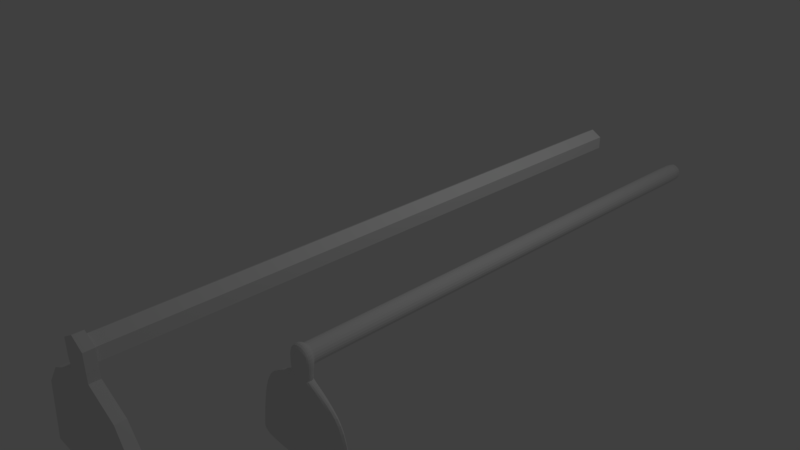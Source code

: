 # Source: enxada.blend  (saved by Blender 2.79.0; exported with 4.5.12 LTS)
import bpy
from mathutils import Matrix  # noqa: F401  (used for matrix-valued properties, if any)

bpy.ops.wm.read_factory_settings(use_empty=True)
scene = bpy.context.scene
scene.name = 'Scene'

# ---- collections
col_collection_1 = bpy.data.collections.new('Collection 1'); scene.collection.children.link(col_collection_1)

# ---- world
world_world = bpy.data.worlds.new('World'); scene.world = world_world
world_world.color = (0.05088, 0.05088, 0.05088)
world_world.use_sun_shadow = False
world_world.sun_shadow_jitter_overblur = 0.0
world_world.cycles.sampling_method = 'MANUAL'

# ---- cameras
cam_camera = bpy.data.cameras.new('Camera')
cam_camera.clip_end = 100.0
cam_camera.lens = 35.0
cam_camera.sensor_width = 32.0
cam_camera.sensor_height = 18.0
cam_camera.ortho_scale = 7.314
cam_camera.dof.focus_distance = 0.0
cam_camera.dof.aperture_fstop = 128.0

# ---- lights
light_lamp = bpy.data.lights.new('Lamp', 'POINT')
light_lamp.transmission_factor = 0.0
light_lamp.cutoff_distance = 30.0
light_lamp.energy = 100.0
light_lamp.shadow_buffer_clip_start = 1.001
light_lamp.shadow_soft_size = 0.1
light_lamp.shadow_maximum_resolution = 0.006
light_lamp.use_absolute_resolution = True

# ---- meshes
me_cylinder_001 = bpy.data.meshes.new('Cylinder.001')
me_cylinder_001.from_pydata([(0.2589, -6.305, -1.038), (0.2589, -6.306, -0.8476), (0.09363, -6.306, -0.7522), (-0.07162, -6.306, -0.8476), (-0.07162, -6.305, -1.038), (-0.7245, -6.301, -2.326), (0.9118, -6.301, -2.326), (-0.7245, -6.427, -2.326), (0.9118, -6.427, -2.326), (-0.7245, -6.298, -2.278), (0.9118, -6.298, -2.278), (-0.7245, -6.424, -2.277), (0.9118, -6.424, -2.277), (0.82, -6.297, -1.599), (0.82, -6.423, -1.598), (-0.6328, -6.297, -1.599), (-0.6328, -6.423, -1.598), (-0.06417, -6.299, -1.166), (0.2514, -6.299, -1.166), (-0.06417, -6.417, -1.166), (0.2514, -6.417, -1.166), (0.6394, -6.3, -1.357), (0.6394, -6.418, -1.356), (-0.4521, -6.3, -1.357), (-0.4521, -6.418, -1.356), (0.2589, -6.421, -1.039), (-0.07162, -6.421, -1.039), (0.09363, -6.304, -1.091), (0.2217, -6.305, -1.017), (0.2217, -6.306, -0.869), (0.09363, -6.306, -0.7951), (-0.03447, -6.306, -0.869), (-0.03447, -6.305, -1.017), (0.09363, 0.7731, -1.091), (0.2217, 0.7727, -1.017), (0.2217, 0.7718, -0.869), (0.09363, 0.7713, -0.7951), (-0.03447, 0.7718, -0.869), (-0.03447, 0.7727, -1.017), (0.09363, -6.301, -2.326), (0.09363, -6.427, -2.326), (0.09363, -6.424, -2.277), (0.09363, -6.298, -2.278), (0.09363, -6.423, -1.598), (0.09363, -6.297, -1.599), (0.09363, -6.299, -1.166), (0.09616, -6.417, -1.166), (0.09363, -6.418, -1.356), (0.09363, -6.3, -1.357), (0.02958, 0.7729, -1.054), (-0.03447, -3.772, -1.017), (0.09363, -3.771, -1.091), (0.09363, -3.773, -0.7951), (-0.03447, -3.773, -0.869), (0.2217, -3.772, -1.017), (0.2217, -3.773, -0.869), (0.1509, 0.7729, -1.058), (-0.07162, -6.421, -0.8485), (0.09363, -6.422, -0.7531), (0.2589, -6.421, -0.8485), (0.09538, -6.419, -1.039), (-0.03447, 0.7412, -1.017), (0.09363, 0.7398, -0.7951), (0.2217, 0.7412, -1.017), (0.09363, 0.7416, -1.091), (-0.03447, 0.7403, -0.869), (0.2217, 0.7403, -0.869), (0.1509, 0.7414, -1.058), (0.09363, -6.264, -1.091), (-0.03447, -6.265, -0.869), (0.2217, -6.265, -0.869), (-0.03447, -6.264, -1.017), (0.09363, -6.266, -0.7951), (0.2217, -6.264, -1.017), (0.2525, -6.418, -1.148), (-0.06522, -6.418, -1.148), (-0.06522, -6.3, -1.148), (0.2525, -6.3, -1.148), (0.09605, -6.417, -1.148)], [], [(18, 45, 46, 20), (39, 6, 8, 40), (9, 5, 7, 11), (15, 9, 11, 16), (6, 10, 12, 8), (40, 8, 12, 41), (39, 42, 10, 6), (23, 15, 16, 24), (10, 13, 14, 12), (41, 12, 14, 43), (42, 44, 13, 10), (13, 21, 22, 14), (43, 14, 22, 47), (44, 48, 21, 13), (48, 45, 18, 21), (47, 22, 20, 46), (45, 17, 19, 46), (21, 18, 20, 22), (17, 23, 24, 19), (24, 47, 46, 19), (3, 2, 30, 31), (1, 0, 28, 29), (4, 3, 31, 32), (2, 1, 29, 30), (68, 27, 32, 71), (65, 62, 36, 37), (66, 63, 34, 35), (61, 65, 37, 38), (62, 66, 35, 36), (67, 64, 33, 56), (76, 17, 19, 75), (23, 17, 45, 48), (15, 23, 48, 44), (16, 43, 47, 24), (9, 15, 44, 42), (11, 41, 43, 16), (5, 9, 42, 39), (7, 40, 41, 11), (5, 39, 40, 7), (74, 20, 18, 77), (27, 45, 17, 76, 4, 32), (56, 33, 49, 38, 37, 36, 35, 34), (72, 70, 55, 52), (71, 69, 53, 50), (70, 73, 54, 55), (69, 72, 52, 53), (63, 67, 56, 34), (27, 28, 0, 77, 18, 45), (1, 2, 58, 59), (2, 3, 57, 58), (4, 26, 57, 3), (1, 59, 25, 0), (60, 25, 59, 58), (26, 60, 58, 57), (75, 78, 60, 26), (78, 74, 25, 60), (73, 68, 51, 54), (52, 55, 66, 62), (50, 53, 65, 61), (55, 54, 63, 66), (53, 52, 62, 65), (28, 27, 68, 73), (31, 30, 72, 69), (29, 28, 73, 70), (32, 31, 69, 71), (30, 29, 70, 72), (51, 68, 71, 50), (64, 51, 50, 61), (61, 38, 33, 64), (46, 20, 74, 78), (19, 46, 78, 75), (25, 74, 77, 0), (4, 76, 75, 26), (54, 51, 64, 67, 63)])
me_cylinder_001.use_remesh_preserve_volume = False
me_cylinder_001.use_remesh_preserve_attributes = False
me_cylinder_001.use_mirror_vertex_groups = False
me_cylinder_001.update()
me_cylinder = bpy.data.meshes.new('Cylinder')
me_cylinder.from_pydata([(0.1652, -8.453, -0.0008907), (0.1652, -8.454, 0.1899), (-1.668e-08, -8.455, 0.2853), (-0.1652, -8.454, 0.1899), (-0.1652, -8.453, -0.0008907), (-0.8182, -8.45, -1.289), (0.8182, -8.45, -1.289), (-0.8182, -8.576, -1.288), (0.8182, -8.576, -1.288), (0.7264, -8.446, -0.5611), (0.7264, -8.572, -0.5607), (-0.7264, -8.446, -0.5611), (-0.7264, -8.572, -0.5607), (-0.1578, -8.448, -0.1289), (0.1578, -8.448, -0.1289), (-0.1578, -8.566, -0.1284), (0.1578, -8.566, -0.1284), (0.5457, -8.449, -0.3194), (0.5457, -8.567, -0.3189), (-0.5457, -8.449, -0.3194), (-0.5457, -8.567, -0.3189), (0.1652, -8.57, -0.001821), (-0.1652, -8.57, -0.001821), (-4.979e-10, -8.453, -0.0534), (0.1281, -8.453, 0.02056), (0.1281, -8.454, 0.1685), (-1.343e-08, -8.455, 0.2424), (-0.1281, -8.454, 0.1685), (-0.1281, -8.453, 0.02056), (-4.979e-10, -1.376, -0.0534), (0.1281, -1.376, 0.02056), (0.1281, -1.377, 0.1685), (-1.343e-08, -1.377, 0.2424), (-0.1281, -1.377, 0.1685), (-0.1281, -1.376, 0.02056), (2.384e-07, -8.448, -0.1289), (0.002532, -8.566, -0.1284), (-0.1652, -8.57, 0.189), (-1.668e-08, -8.57, 0.2844), (0.1652, -8.57, 0.189), (0.001755, -8.567, -0.001723)], [], [(6, 9, 10, 8), (5, 6, 8, 7), (8, 10, 12, 7), (19, 11, 12, 20), (9, 17, 18, 10), (9, 6, 5, 11), (12, 10, 18, 20), (11, 19, 17, 9), (19, 13, 35, 14, 17), (17, 14, 16, 18), (13, 19, 20, 15), (3, 2, 26, 27), (1, 0, 24, 25), (4, 3, 27, 28), (2, 1, 25, 26), (36, 16, 21, 40), (24, 23, 29, 30), (29, 23, 28, 34), (27, 26, 32, 33), (25, 24, 30, 31), (28, 27, 33, 34), (4, 13, 15, 22), (23, 35, 13, 4, 28), (29, 34, 33, 32), (23, 24, 0, 14, 35), (1, 2, 38, 39), (2, 3, 37, 38), (4, 22, 37, 3), (1, 39, 21, 0), (40, 21, 39, 38), (22, 40, 38, 37), (21, 16, 14, 0), (15, 36, 40, 22), (11, 5, 7, 12), (20, 18, 16, 36, 15), (26, 25, 31, 32), (30, 29, 32, 31)])
_uv = me_cylinder.uv_layers.new(name='UVMap')
_uv.uv.foreach_set('vector', [0.4926, 0.347, 0.5926, 0.3468, 0.5926, 0.364, 0.4926, 0.3642, 0.2696, 0.347, 0.4926, 0.347, 0.4926, 0.3642, 0.2696, 0.3641, 0.446, 0.1314, 0.4335, 0.2305, 0.2357, 0.2305, 0.2232, 0.1314, 0.1285, 0.3472, 0.1696, 0.3467, 0.1696, 0.3638, 0.1285, 0.3633, 0.5926, 0.3468, 0.6338, 0.3474, 0.6338, 0.3635, 0.5926, 0.364, 0.2105, 0.2474, 0.223, 0.3465, 9.162e-05, 0.3465, 0.01259, 0.2474, 0.2357, 0.2305, 0.4335, 0.2305, 0.4089, 0.2635, 0.2603, 0.2635, 0.01259, 0.2474, 0.0372, 0.2145, 0.1859, 0.2145, 0.2105, 0.2474, 0.0372, 0.2145, 0.09004, 0.1885, 0.1115, 0.1881, 0.133, 0.1885, 0.1859, 0.2145, 0.6338, 0.3474, 0.6927, 0.3474, 0.6927, 0.3635, 0.6338, 0.3635, 0.06958, 0.3472, 0.1285, 0.3472, 0.1285, 0.3633, 0.06957, 0.3633, 0.08877, 0.1446, 0.1115, 0.1314, 0.1115, 0.1373, 0.09389, 0.1475, 0.1343, 0.1446, 0.1342, 0.1708, 0.1291, 0.1679, 0.1292, 0.1475, 0.08886, 0.1708, 0.08877, 0.1446, 0.09389, 0.1475, 0.09396, 0.1679, 0.1115, 0.1314, 0.1343, 0.1446, 0.1292, 0.1475, 0.1115, 0.1373, 0.3348, 0.2898, 0.3561, 0.2894, 0.3572, 0.3069, 0.3347, 0.307, 0.000271, 0.1211, 0.0003317, 0.1009, 0.965, 0.1009, 0.9649, 0.1211, 0.965, 0.1009, 0.0003317, 0.1009, 0.0002713, 0.08074, 0.9649, 0.08075, 0.0001518, 0.06058, 9.162e-05, 0.04041, 0.9647, 0.04042, 0.9648, 0.06058, 0.0001518, 0.02025, 0.0002717, 9.207e-05, 0.9649, 9.162e-05, 0.9648, 0.02025, 0.0002713, 0.08074, 0.0001518, 0.06058, 0.9648, 0.06058, 0.9649, 0.08075, 0.05211, 0.348, 0.06958, 0.3472, 0.06957, 0.3633, 0.05229, 0.3638, 0.1115, 0.1779, 0.1115, 0.1881, 0.09004, 0.1885, 0.08886, 0.1708, 0.09396, 0.1679, 0.965, 0.1009, 0.9825, 0.09088, 0.9999, 0.101, 0.9998, 0.1212, 0.1115, 0.1779, 0.1291, 0.1679, 0.1342, 0.1708, 0.133, 0.1885, 0.1115, 0.1881, 0.7362, 0.3485, 0.7622, 0.3487, 0.762, 0.3645, 0.736, 0.3642, 9.162e-05, 0.3485, 0.0261, 0.3482, 0.02628, 0.364, 0.00027, 0.3642, 0.05211, 0.348, 0.05229, 0.3638, 0.02628, 0.364, 0.0261, 0.3482, 0.7362, 0.3485, 0.736, 0.3642, 0.71, 0.3641, 0.7102, 0.3482, 0.3347, 0.307, 0.3572, 0.3069, 0.3572, 0.3332, 0.3343, 0.3463, 0.3119, 0.3068, 0.3347, 0.307, 0.3343, 0.3463, 0.3116, 0.333, 0.71, 0.3641, 0.6927, 0.3635, 0.6927, 0.3474, 0.7102, 0.3482, 0.3131, 0.2894, 0.3348, 0.2898, 0.3347, 0.307, 0.3119, 0.3068, 0.1696, 0.3467, 0.2696, 0.347, 0.2696, 0.3641, 0.1696, 0.3638, 0.2603, 0.2635, 0.4089, 0.2635, 0.3561, 0.2894, 0.3348, 0.2898, 0.3131, 0.2894, 9.162e-05, 0.04041, 0.0001518, 0.02025, 0.9648, 0.02025, 0.9647, 0.04042, 0.9649, 0.1211, 0.965, 0.1009, 0.9998, 0.1212, 0.9824, 0.1312])
me_cylinder.use_remesh_preserve_volume = False
me_cylinder.use_remesh_preserve_attributes = False
me_cylinder.use_mirror_vertex_groups = False
me_cylinder.update()

# ---- objects
ob_cylinder_001 = bpy.data.objects.new('Cylinder.001', me_cylinder_001)
ob_cylinder = bpy.data.objects.new('Cylinder', me_cylinder)
ob_lamp = bpy.data.objects.new('Lamp', light_lamp)
ob_camera = bpy.data.objects.new('Camera', cam_camera)

# ---- transforms, parenting, visibility, modifiers, constraints
ob_cylinder_001.location = (1.279, 4.219, 1.074)
ob_cylinder_001.lineart.crease_threshold = 0.0
_m = ob_cylinder_001.modifiers.new('Subsurf', 'SUBSURF')
_m.uv_smooth = 'PRESERVE_CORNERS'
_m.quality = 2
_m.levels = 3
_m.show_only_control_edges = False
ob_cylinder.location = (1.279, 4.219, 1.074)
ob_cylinder.lineart.crease_threshold = 0.0
ob_lamp.location = (4.076, 1.005, 5.904)
ob_lamp.rotation_euler = (0.6503, 0.05522, 1.866)
ob_lamp.lock_rotations_4d = False
ob_lamp.empty_display_type = 'ARROWS'
ob_lamp.color = (0.0, 0.0, 0.0, 0.0)
ob_lamp.lineart.crease_threshold = 0.0
ob_camera.location = (7.481, -6.508, 5.344)
ob_camera.rotation_euler = (1.109, 0.0, 0.8149)
ob_camera.lock_rotations_4d = False
ob_camera.empty_display_type = 'ARROWS'
ob_camera.color = (0.0, 0.0, 0.0, 0.0)
ob_camera.display_type = 'WIRE'
ob_camera.lineart.crease_threshold = 0.0

# ---- collection membership
col_collection_1.objects.link(ob_cylinder_001)
col_collection_1.objects.link(ob_cylinder)
col_collection_1.objects.link(ob_lamp)
col_collection_1.objects.link(ob_camera)

# ---- scene / render settings (as saved in the file)
scene.camera = ob_camera
scene.frame_start = 1; scene.frame_end = 250; scene.frame_set(1)
scene.render.engine = 'BLENDER_EEVEE_NEXT'
scene.render.resolution_percentage = 50
scene.render.dither_intensity = 0.0
scene.cycles.use_denoising = False
scene.cycles.samples = 128
scene.cycles.sampling_pattern = 'TABULATED_SOBOL'
scene.cycles.use_adaptive_sampling = False
scene.cycles.use_light_tree = False
scene.cycles.blur_glossy = 0.0
scene.cycles.sample_clamp_indirect = 0.0
scene.view_settings.view_transform = 'Standard'
bpy.context.view_layer.update()
